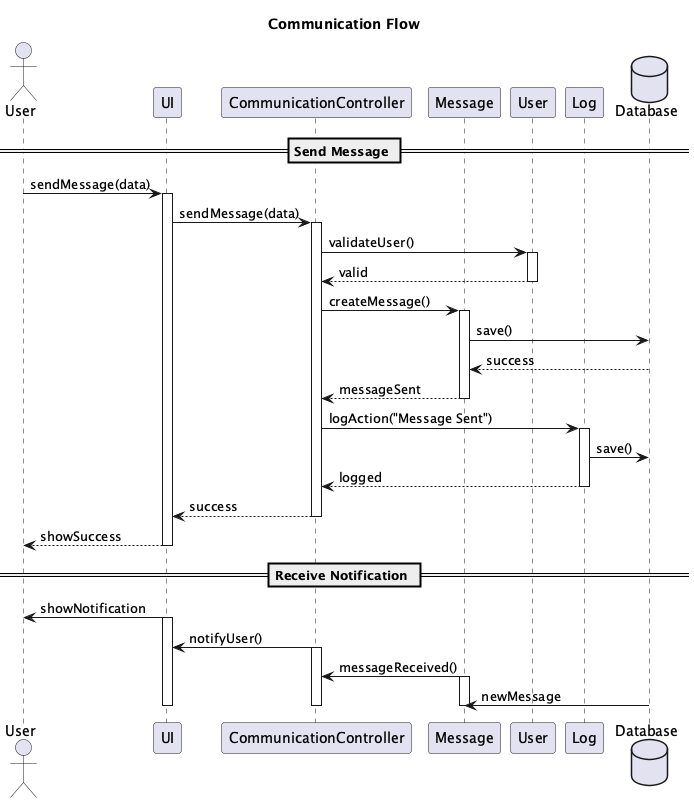

The diagram above was rendered by PlantUML. Its source (embedded in the PNG):
@startuml Communication Flow
title Communication Flow

actor User
participant "UI" as UI
participant "CommunicationController" as CC
participant "Message" as M
participant "User" as U
participant "Log" as L
database "Database" as DB

== Send Message ==
User -> UI: sendMessage(data)
activate UI
UI -> CC: sendMessage(data)
activate CC

CC -> U: validateUser()
activate U
U --> CC: valid
deactivate U

CC -> M: createMessage()
activate M
M -> DB: save()
DB --> M: success
M --> CC: messageSent
deactivate M

CC -> L: logAction("Message Sent")
activate L
L -> DB: save()
L --> CC: logged
deactivate L

CC --> UI: success
deactivate CC
UI --> User: showSuccess
deactivate UI

== Receive Notification ==
User <- UI: showNotification
activate UI
UI <- CC: notifyUser()
activate CC
CC <- M: messageReceived()
activate M
M <- DB: newMessage
deactivate M
deactivate CC
deactivate UI

@enduml